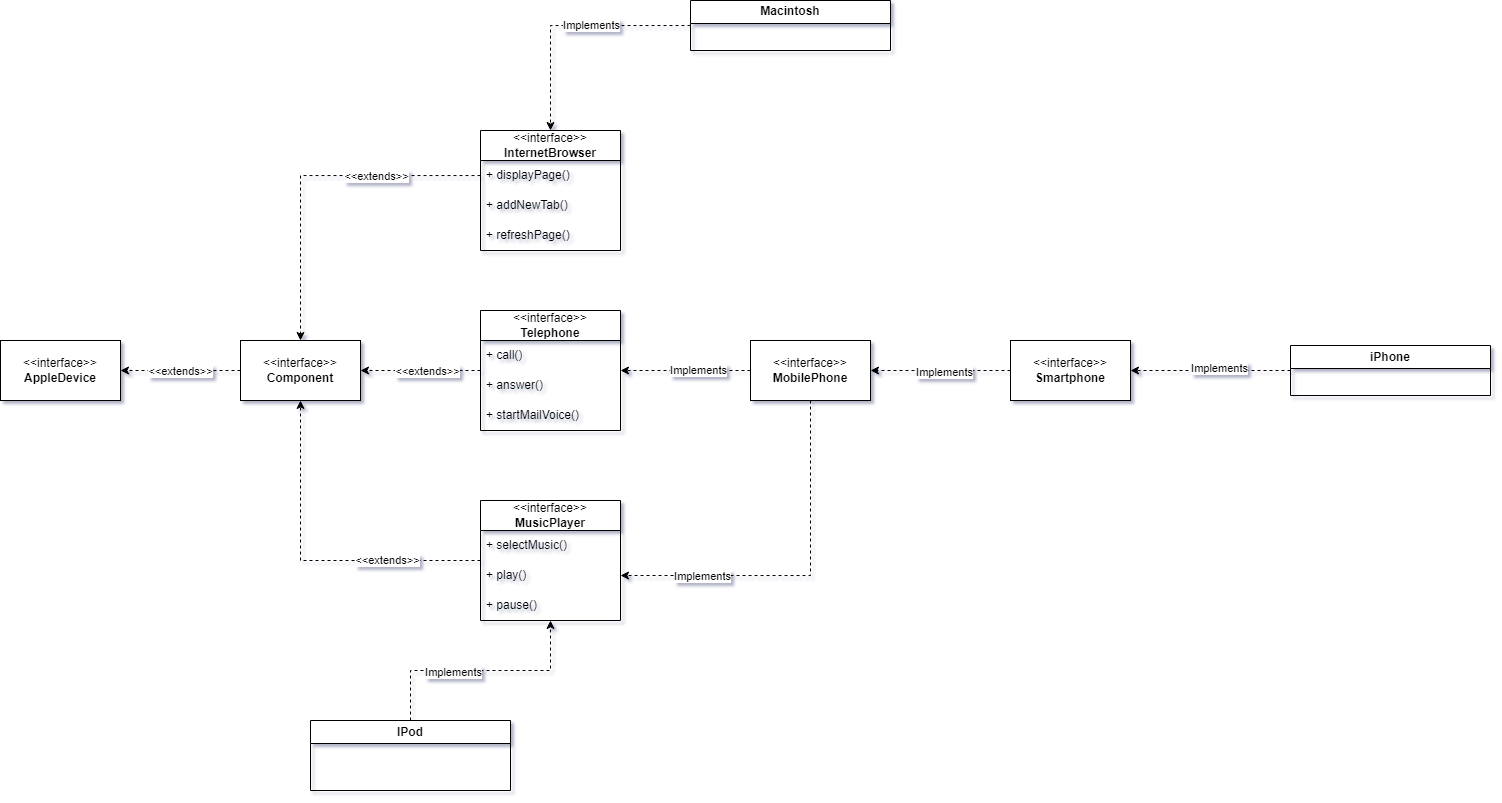

The diagram above was exported from draw.io. Its source (the exported page's mxGraphModel, read from the mxfile embedded in the PNG):
<mxGraphModel dx="926" dy="964" grid="1" gridSize="10" guides="1" tooltips="1" connect="1" arrows="1" fold="1" page="1" pageScale="1" pageWidth="300" pageHeight="459" math="0" shadow="0">
  <root>
    <mxCell id="0" />
    <mxCell id="1" parent="0" />
    <mxCell id="TBioThwTiJnxZAXs335T-10" style="edgeStyle=orthogonalEdgeStyle;rounded=0;orthogonalLoop=1;jettySize=auto;html=1;exitX=0;exitY=0.5;exitDx=0;exitDy=0;dashed=1;" edge="1" parent="1" source="TBioThwTiJnxZAXs335T-1" target="TBioThwTiJnxZAXs335T-2">
      <mxGeometry relative="1" as="geometry" />
    </mxCell>
    <mxCell id="TBioThwTiJnxZAXs335T-11" value="&amp;lt;&amp;lt;extends&amp;gt;&amp;gt;" style="edgeLabel;html=1;align=center;verticalAlign=middle;resizable=0;points=[];" vertex="1" connectable="0" parent="TBioThwTiJnxZAXs335T-10">
      <mxGeometry x="0.1077" y="1" relative="1" as="geometry">
        <mxPoint x="6" y="-1" as="offset" />
      </mxGeometry>
    </mxCell>
    <mxCell id="TBioThwTiJnxZAXs335T-1" value="&amp;lt;&amp;lt;interface&amp;gt;&amp;gt;&lt;br&gt;&lt;b&gt;Component&lt;/b&gt;" style="rounded=0;whiteSpace=wrap;html=1;" vertex="1" parent="1">
      <mxGeometry x="240" y="-60" width="120" height="60" as="geometry" />
    </mxCell>
    <mxCell id="TBioThwTiJnxZAXs335T-2" value="&amp;lt;&amp;lt;interface&amp;gt;&amp;gt;&lt;br&gt;&lt;b&gt;AppleDevice&lt;/b&gt;" style="rounded=0;whiteSpace=wrap;html=1;" vertex="1" parent="1">
      <mxGeometry y="-60" width="120" height="60" as="geometry" />
    </mxCell>
    <mxCell id="TBioThwTiJnxZAXs335T-23" style="edgeStyle=orthogonalEdgeStyle;rounded=0;orthogonalLoop=1;jettySize=auto;html=1;dashed=1;" edge="1" parent="1" source="TBioThwTiJnxZAXs335T-17" target="TBioThwTiJnxZAXs335T-1">
      <mxGeometry relative="1" as="geometry" />
    </mxCell>
    <mxCell id="TBioThwTiJnxZAXs335T-24" value="&amp;lt;&amp;lt;extends&amp;gt;&amp;gt;" style="edgeLabel;html=1;align=center;verticalAlign=middle;resizable=0;points=[];" vertex="1" connectable="0" parent="TBioThwTiJnxZAXs335T-23">
      <mxGeometry x="-0.1844" relative="1" as="geometry">
        <mxPoint x="-5" as="offset" />
      </mxGeometry>
    </mxCell>
    <mxCell id="TBioThwTiJnxZAXs335T-17" value="&amp;lt;&amp;lt;interface&amp;gt;&amp;gt;&lt;br style=&quot;border-color: var(--border-color); font-weight: 700;&quot;&gt;&lt;span style=&quot;font-weight: 700;&quot;&gt;Telephone&lt;/span&gt;" style="swimlane;fontStyle=0;childLayout=stackLayout;horizontal=1;startSize=30;horizontalStack=0;resizeParent=1;resizeParentMax=0;resizeLast=0;collapsible=1;marginBottom=0;whiteSpace=wrap;html=1;" vertex="1" parent="1">
      <mxGeometry x="480" y="-90" width="140" height="120" as="geometry" />
    </mxCell>
    <mxCell id="TBioThwTiJnxZAXs335T-18" value="+ call()" style="text;strokeColor=none;fillColor=none;align=left;verticalAlign=middle;spacingLeft=4;spacingRight=4;overflow=hidden;points=[[0,0.5],[1,0.5]];portConstraint=eastwest;rotatable=0;whiteSpace=wrap;html=1;" vertex="1" parent="TBioThwTiJnxZAXs335T-17">
      <mxGeometry y="30" width="140" height="30" as="geometry" />
    </mxCell>
    <mxCell id="TBioThwTiJnxZAXs335T-19" value="+ answer()" style="text;strokeColor=none;fillColor=none;align=left;verticalAlign=middle;spacingLeft=4;spacingRight=4;overflow=hidden;points=[[0,0.5],[1,0.5]];portConstraint=eastwest;rotatable=0;whiteSpace=wrap;html=1;" vertex="1" parent="TBioThwTiJnxZAXs335T-17">
      <mxGeometry y="60" width="140" height="30" as="geometry" />
    </mxCell>
    <mxCell id="TBioThwTiJnxZAXs335T-20" value="+ startMailVoice()" style="text;strokeColor=none;fillColor=none;align=left;verticalAlign=middle;spacingLeft=4;spacingRight=4;overflow=hidden;points=[[0,0.5],[1,0.5]];portConstraint=eastwest;rotatable=0;whiteSpace=wrap;html=1;" vertex="1" parent="TBioThwTiJnxZAXs335T-17">
      <mxGeometry y="90" width="140" height="30" as="geometry" />
    </mxCell>
    <mxCell id="TBioThwTiJnxZAXs335T-25" value="&amp;lt;&amp;lt;interface&amp;gt;&amp;gt;&lt;br style=&quot;border-color: var(--border-color); font-weight: 700;&quot;&gt;&lt;b&gt;InternetBrowser&lt;/b&gt;" style="swimlane;fontStyle=0;childLayout=stackLayout;horizontal=1;startSize=30;horizontalStack=0;resizeParent=1;resizeParentMax=0;resizeLast=0;collapsible=1;marginBottom=0;whiteSpace=wrap;html=1;" vertex="1" parent="1">
      <mxGeometry x="480" y="-270" width="140" height="120" as="geometry" />
    </mxCell>
    <mxCell id="TBioThwTiJnxZAXs335T-26" value="+ displayPage()" style="text;strokeColor=none;fillColor=none;align=left;verticalAlign=middle;spacingLeft=4;spacingRight=4;overflow=hidden;points=[[0,0.5],[1,0.5]];portConstraint=eastwest;rotatable=0;whiteSpace=wrap;html=1;" vertex="1" parent="TBioThwTiJnxZAXs335T-25">
      <mxGeometry y="30" width="140" height="30" as="geometry" />
    </mxCell>
    <mxCell id="TBioThwTiJnxZAXs335T-27" value="+ addNewTab()" style="text;strokeColor=none;fillColor=none;align=left;verticalAlign=middle;spacingLeft=4;spacingRight=4;overflow=hidden;points=[[0,0.5],[1,0.5]];portConstraint=eastwest;rotatable=0;whiteSpace=wrap;html=1;" vertex="1" parent="TBioThwTiJnxZAXs335T-25">
      <mxGeometry y="60" width="140" height="30" as="geometry" />
    </mxCell>
    <mxCell id="TBioThwTiJnxZAXs335T-28" value="+ refreshPage()" style="text;strokeColor=none;fillColor=none;align=left;verticalAlign=middle;spacingLeft=4;spacingRight=4;overflow=hidden;points=[[0,0.5],[1,0.5]];portConstraint=eastwest;rotatable=0;whiteSpace=wrap;html=1;" vertex="1" parent="TBioThwTiJnxZAXs335T-25">
      <mxGeometry y="90" width="140" height="30" as="geometry" />
    </mxCell>
    <mxCell id="TBioThwTiJnxZAXs335T-37" style="edgeStyle=orthogonalEdgeStyle;rounded=0;orthogonalLoop=1;jettySize=auto;html=1;dashed=1;" edge="1" parent="1" source="TBioThwTiJnxZAXs335T-29" target="TBioThwTiJnxZAXs335T-1">
      <mxGeometry relative="1" as="geometry" />
    </mxCell>
    <mxCell id="TBioThwTiJnxZAXs335T-59" value="&amp;lt;&amp;lt;extends&amp;gt;&amp;gt;" style="edgeLabel;html=1;align=center;verticalAlign=middle;resizable=0;points=[];" vertex="1" connectable="0" parent="TBioThwTiJnxZAXs335T-37">
      <mxGeometry x="-0.4511" y="-1" relative="1" as="geometry">
        <mxPoint as="offset" />
      </mxGeometry>
    </mxCell>
    <mxCell id="TBioThwTiJnxZAXs335T-29" value="&amp;lt;&amp;lt;interface&amp;gt;&amp;gt;&lt;br style=&quot;border-color: var(--border-color); font-weight: 700;&quot;&gt;&lt;b&gt;MusicPlayer&lt;/b&gt;" style="swimlane;fontStyle=0;childLayout=stackLayout;horizontal=1;startSize=30;horizontalStack=0;resizeParent=1;resizeParentMax=0;resizeLast=0;collapsible=1;marginBottom=0;whiteSpace=wrap;html=1;" vertex="1" parent="1">
      <mxGeometry x="480" y="100" width="140" height="120" as="geometry" />
    </mxCell>
    <mxCell id="TBioThwTiJnxZAXs335T-30" value="+ selectMusic()" style="text;strokeColor=none;fillColor=none;align=left;verticalAlign=middle;spacingLeft=4;spacingRight=4;overflow=hidden;points=[[0,0.5],[1,0.5]];portConstraint=eastwest;rotatable=0;whiteSpace=wrap;html=1;" vertex="1" parent="TBioThwTiJnxZAXs335T-29">
      <mxGeometry y="30" width="140" height="30" as="geometry" />
    </mxCell>
    <mxCell id="TBioThwTiJnxZAXs335T-31" value="+ play()" style="text;strokeColor=none;fillColor=none;align=left;verticalAlign=middle;spacingLeft=4;spacingRight=4;overflow=hidden;points=[[0,0.5],[1,0.5]];portConstraint=eastwest;rotatable=0;whiteSpace=wrap;html=1;" vertex="1" parent="TBioThwTiJnxZAXs335T-29">
      <mxGeometry y="60" width="140" height="30" as="geometry" />
    </mxCell>
    <mxCell id="TBioThwTiJnxZAXs335T-32" value="+ pause()" style="text;strokeColor=none;fillColor=none;align=left;verticalAlign=middle;spacingLeft=4;spacingRight=4;overflow=hidden;points=[[0,0.5],[1,0.5]];portConstraint=eastwest;rotatable=0;whiteSpace=wrap;html=1;" vertex="1" parent="TBioThwTiJnxZAXs335T-29">
      <mxGeometry y="90" width="140" height="30" as="geometry" />
    </mxCell>
    <mxCell id="TBioThwTiJnxZAXs335T-39" style="edgeStyle=orthogonalEdgeStyle;rounded=0;orthogonalLoop=1;jettySize=auto;html=1;entryX=0.5;entryY=0;entryDx=0;entryDy=0;dashed=1;" edge="1" parent="1" source="TBioThwTiJnxZAXs335T-33" target="TBioThwTiJnxZAXs335T-25">
      <mxGeometry relative="1" as="geometry" />
    </mxCell>
    <mxCell id="TBioThwTiJnxZAXs335T-40" value="Implements" style="edgeLabel;html=1;align=center;verticalAlign=middle;resizable=0;points=[];" vertex="1" connectable="0" parent="TBioThwTiJnxZAXs335T-39">
      <mxGeometry x="-0.1816" y="-1" relative="1" as="geometry">
        <mxPoint as="offset" />
      </mxGeometry>
    </mxCell>
    <mxCell id="TBioThwTiJnxZAXs335T-33" value="Macintosh" style="swimlane;whiteSpace=wrap;html=1;" vertex="1" parent="1">
      <mxGeometry x="690" y="-400" width="200" height="50" as="geometry" />
    </mxCell>
    <mxCell id="TBioThwTiJnxZAXs335T-36" style="edgeStyle=orthogonalEdgeStyle;rounded=0;orthogonalLoop=1;jettySize=auto;html=1;dashed=1;" edge="1" parent="1" source="TBioThwTiJnxZAXs335T-26" target="TBioThwTiJnxZAXs335T-1">
      <mxGeometry relative="1" as="geometry" />
    </mxCell>
    <mxCell id="TBioThwTiJnxZAXs335T-58" value="&amp;lt;&amp;lt;extends&amp;gt;&amp;gt;" style="edgeLabel;html=1;align=center;verticalAlign=middle;resizable=0;points=[];" vertex="1" connectable="0" parent="TBioThwTiJnxZAXs335T-36">
      <mxGeometry x="-0.3979" relative="1" as="geometry">
        <mxPoint as="offset" />
      </mxGeometry>
    </mxCell>
    <mxCell id="TBioThwTiJnxZAXs335T-43" style="edgeStyle=orthogonalEdgeStyle;rounded=0;orthogonalLoop=1;jettySize=auto;html=1;exitX=0;exitY=0.5;exitDx=0;exitDy=0;dashed=1;" edge="1" parent="1" source="TBioThwTiJnxZAXs335T-42" target="TBioThwTiJnxZAXs335T-17">
      <mxGeometry relative="1" as="geometry" />
    </mxCell>
    <mxCell id="TBioThwTiJnxZAXs335T-45" value="Implements" style="edgeLabel;html=1;align=center;verticalAlign=middle;resizable=0;points=[];" vertex="1" connectable="0" parent="TBioThwTiJnxZAXs335T-43">
      <mxGeometry x="-0.1885" y="-1" relative="1" as="geometry">
        <mxPoint as="offset" />
      </mxGeometry>
    </mxCell>
    <mxCell id="TBioThwTiJnxZAXs335T-44" style="edgeStyle=orthogonalEdgeStyle;rounded=0;orthogonalLoop=1;jettySize=auto;html=1;entryX=1;entryY=0.5;entryDx=0;entryDy=0;dashed=1;" edge="1" parent="1" source="TBioThwTiJnxZAXs335T-42" target="TBioThwTiJnxZAXs335T-31">
      <mxGeometry relative="1" as="geometry" />
    </mxCell>
    <mxCell id="TBioThwTiJnxZAXs335T-46" value="Implements" style="edgeLabel;html=1;align=center;verticalAlign=middle;resizable=0;points=[];" vertex="1" connectable="0" parent="TBioThwTiJnxZAXs335T-44">
      <mxGeometry x="0.5493" relative="1" as="geometry">
        <mxPoint as="offset" />
      </mxGeometry>
    </mxCell>
    <mxCell id="TBioThwTiJnxZAXs335T-42" value="&amp;lt;&amp;lt;interface&amp;gt;&amp;gt;&lt;br&gt;&lt;b&gt;MobilePhone&lt;/b&gt;" style="rounded=0;whiteSpace=wrap;html=1;" vertex="1" parent="1">
      <mxGeometry x="750" y="-60" width="120" height="60" as="geometry" />
    </mxCell>
    <mxCell id="TBioThwTiJnxZAXs335T-49" style="edgeStyle=orthogonalEdgeStyle;rounded=0;orthogonalLoop=1;jettySize=auto;html=1;dashed=1;" edge="1" parent="1" source="TBioThwTiJnxZAXs335T-48" target="TBioThwTiJnxZAXs335T-29">
      <mxGeometry relative="1" as="geometry" />
    </mxCell>
    <mxCell id="TBioThwTiJnxZAXs335T-50" value="Implements" style="edgeLabel;html=1;align=center;verticalAlign=middle;resizable=0;points=[];" vertex="1" connectable="0" parent="TBioThwTiJnxZAXs335T-49">
      <mxGeometry x="-0.2312" relative="1" as="geometry">
        <mxPoint y="1" as="offset" />
      </mxGeometry>
    </mxCell>
    <mxCell id="TBioThwTiJnxZAXs335T-48" value="IPod" style="swimlane;whiteSpace=wrap;html=1;" vertex="1" parent="1">
      <mxGeometry x="310" y="320" width="200" height="70" as="geometry" />
    </mxCell>
    <mxCell id="TBioThwTiJnxZAXs335T-52" style="edgeStyle=orthogonalEdgeStyle;rounded=0;orthogonalLoop=1;jettySize=auto;html=1;dashed=1;" edge="1" parent="1" source="TBioThwTiJnxZAXs335T-51" target="TBioThwTiJnxZAXs335T-42">
      <mxGeometry relative="1" as="geometry" />
    </mxCell>
    <mxCell id="TBioThwTiJnxZAXs335T-53" value="Implements" style="edgeLabel;html=1;align=center;verticalAlign=middle;resizable=0;points=[];" vertex="1" connectable="0" parent="TBioThwTiJnxZAXs335T-52">
      <mxGeometry x="-0.0692" y="1" relative="1" as="geometry">
        <mxPoint x="-1" as="offset" />
      </mxGeometry>
    </mxCell>
    <mxCell id="TBioThwTiJnxZAXs335T-51" value="&amp;lt;&amp;lt;interface&amp;gt;&amp;gt;&lt;br&gt;&lt;b&gt;Smartphone&lt;/b&gt;" style="rounded=0;whiteSpace=wrap;html=1;" vertex="1" parent="1">
      <mxGeometry x="1010" y="-60" width="120" height="60" as="geometry" />
    </mxCell>
    <mxCell id="TBioThwTiJnxZAXs335T-55" style="edgeStyle=orthogonalEdgeStyle;rounded=0;orthogonalLoop=1;jettySize=auto;html=1;dashed=1;" edge="1" parent="1" source="TBioThwTiJnxZAXs335T-54" target="TBioThwTiJnxZAXs335T-51">
      <mxGeometry relative="1" as="geometry" />
    </mxCell>
    <mxCell id="TBioThwTiJnxZAXs335T-56" value="Implements" style="edgeLabel;html=1;align=center;verticalAlign=middle;resizable=0;points=[];" vertex="1" connectable="0" parent="TBioThwTiJnxZAXs335T-55">
      <mxGeometry x="-0.0917" y="-3" relative="1" as="geometry">
        <mxPoint x="1" as="offset" />
      </mxGeometry>
    </mxCell>
    <mxCell id="TBioThwTiJnxZAXs335T-54" value="iPhone" style="swimlane;whiteSpace=wrap;html=1;" vertex="1" parent="1">
      <mxGeometry x="1290" y="-55" width="200" height="50" as="geometry" />
    </mxCell>
  </root>
</mxGraphModel>